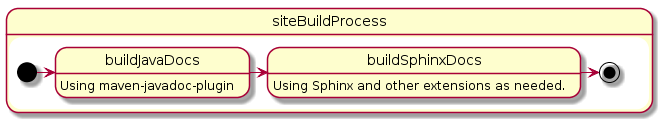

The diagram above was rendered by PlantUML. Its source (embedded in the PNG):
@startuml
state siteBuildProcess {
    [*] -> buildJavaDocs
    buildJavaDocs: Using maven-javadoc-plugin
    buildJavaDocs -> buildSphinxDocs
    buildSphinxDocs: Using Sphinx and other extensions as needed.
    buildSphinxDocs -> [*]
}
@enduml